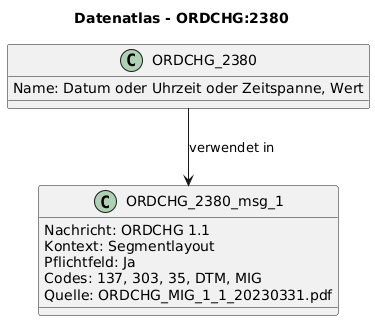

The diagram above was rendered by PlantUML. Its source (embedded in the PNG):
@startuml
title Datenatlas - ORDCHG:2380
class ORDCHG_2380 {
  Name: Datum oder Uhrzeit oder Zeitspanne, Wert
}
class ORDCHG_2380_msg_1 {
  Nachricht: ORDCHG 1.1
  Kontext: Segmentlayout
  Pflichtfeld: Ja
  Codes: 137, 303, 35, DTM, MIG
  Quelle: ORDCHG_MIG_1_1_20230331.pdf
}
ORDCHG_2380 --> ORDCHG_2380_msg_1 : verwendet in
@enduml